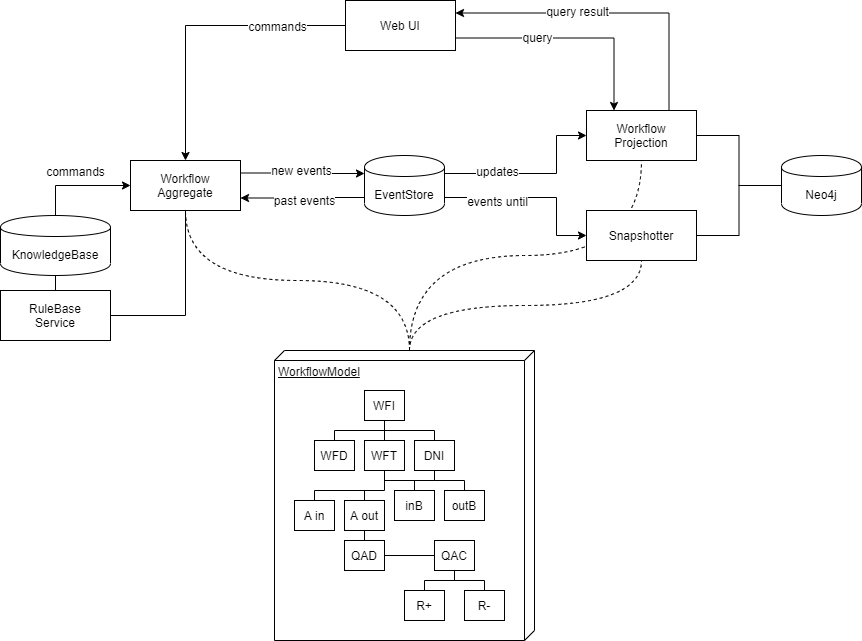

The diagram above was exported from draw.io. Its source (the exported page's mxGraphModel, read from the mxfile embedded in the PNG):
<mxGraphModel dx="1422" dy="713" grid="1" gridSize="10" guides="1" tooltips="1" connect="1" arrows="1" fold="1" page="1" pageScale="1" pageWidth="827" pageHeight="1169" math="0" shadow="0">
  <root>
    <mxCell id="0" />
    <mxCell id="1" parent="0" />
    <mxCell id="aCXwsh_O9kWm-b5PQtnb-37" style="edgeStyle=orthogonalEdgeStyle;orthogonalLoop=1;jettySize=auto;html=1;exitX=1;exitY=0.25;exitDx=0;exitDy=0;entryX=0;entryY=0.3;entryDx=0;entryDy=0;endArrow=classic;endFill=1;rounded=0;" edge="1" parent="1" source="aCXwsh_O9kWm-b5PQtnb-1" target="aCXwsh_O9kWm-b5PQtnb-29">
      <mxGeometry relative="1" as="geometry" />
    </mxCell>
    <mxCell id="aCXwsh_O9kWm-b5PQtnb-38" value="new events" style="text;html=1;align=center;verticalAlign=middle;resizable=0;points=[];labelBackgroundColor=#ffffff;" vertex="1" connectable="0" parent="aCXwsh_O9kWm-b5PQtnb-37">
      <mxGeometry x="0.3167" y="4" relative="1" as="geometry">
        <mxPoint x="-21.5" as="offset" />
      </mxGeometry>
    </mxCell>
    <mxCell id="aCXwsh_O9kWm-b5PQtnb-1" value="Workflow&lt;br&gt;Aggregate" style="rounded=0;whiteSpace=wrap;html=1;" vertex="1" parent="1">
      <mxGeometry x="144" y="190" width="110" height="50" as="geometry" />
    </mxCell>
    <mxCell id="aCXwsh_O9kWm-b5PQtnb-28" value="" style="group" vertex="1" connectable="0" parent="1">
      <mxGeometry x="288" y="380" width="260" height="290" as="geometry" />
    </mxCell>
    <mxCell id="aCXwsh_O9kWm-b5PQtnb-27" value="WorkflowModel" style="verticalAlign=top;align=left;spacingTop=8;spacingLeft=2;spacingRight=12;shape=cube;size=10;direction=south;fontStyle=4;html=1;" vertex="1" parent="aCXwsh_O9kWm-b5PQtnb-28">
      <mxGeometry width="260" height="290" as="geometry" />
    </mxCell>
    <mxCell id="aCXwsh_O9kWm-b5PQtnb-2" value="DNI" style="rounded=0;whiteSpace=wrap;html=1;" vertex="1" parent="aCXwsh_O9kWm-b5PQtnb-28">
      <mxGeometry x="140" y="90" width="40" height="30" as="geometry" />
    </mxCell>
    <mxCell id="aCXwsh_O9kWm-b5PQtnb-3" value="WFI" style="rounded=0;whiteSpace=wrap;html=1;" vertex="1" parent="aCXwsh_O9kWm-b5PQtnb-28">
      <mxGeometry x="90" y="40" width="40" height="30" as="geometry" />
    </mxCell>
    <mxCell id="aCXwsh_O9kWm-b5PQtnb-24" style="edgeStyle=orthogonalEdgeStyle;rounded=0;orthogonalLoop=1;jettySize=auto;html=1;exitX=0.5;exitY=0;exitDx=0;exitDy=0;entryX=0.5;entryY=1;entryDx=0;entryDy=0;endArrow=none;endFill=0;" edge="1" parent="aCXwsh_O9kWm-b5PQtnb-28" source="aCXwsh_O9kWm-b5PQtnb-2" target="aCXwsh_O9kWm-b5PQtnb-3">
      <mxGeometry relative="1" as="geometry">
        <Array as="points">
          <mxPoint x="160" y="80" />
          <mxPoint x="110" y="80" />
        </Array>
      </mxGeometry>
    </mxCell>
    <mxCell id="aCXwsh_O9kWm-b5PQtnb-4" value="WFD" style="rounded=0;whiteSpace=wrap;html=1;" vertex="1" parent="aCXwsh_O9kWm-b5PQtnb-28">
      <mxGeometry x="40" y="90" width="40" height="30" as="geometry" />
    </mxCell>
    <mxCell id="aCXwsh_O9kWm-b5PQtnb-23" style="edgeStyle=orthogonalEdgeStyle;rounded=0;orthogonalLoop=1;jettySize=auto;html=1;exitX=0.5;exitY=1;exitDx=0;exitDy=0;entryX=0.5;entryY=0;entryDx=0;entryDy=0;endArrow=none;endFill=0;" edge="1" parent="aCXwsh_O9kWm-b5PQtnb-28" source="aCXwsh_O9kWm-b5PQtnb-3" target="aCXwsh_O9kWm-b5PQtnb-4">
      <mxGeometry relative="1" as="geometry">
        <Array as="points">
          <mxPoint x="110" y="80" />
          <mxPoint x="60" y="80" />
        </Array>
      </mxGeometry>
    </mxCell>
    <mxCell id="aCXwsh_O9kWm-b5PQtnb-25" style="edgeStyle=orthogonalEdgeStyle;rounded=0;orthogonalLoop=1;jettySize=auto;html=1;exitX=0.5;exitY=0;exitDx=0;exitDy=0;entryX=0.5;entryY=1;entryDx=0;entryDy=0;endArrow=none;endFill=0;" edge="1" parent="aCXwsh_O9kWm-b5PQtnb-28" source="aCXwsh_O9kWm-b5PQtnb-5" target="aCXwsh_O9kWm-b5PQtnb-3">
      <mxGeometry relative="1" as="geometry" />
    </mxCell>
    <mxCell id="aCXwsh_O9kWm-b5PQtnb-5" value="WFT" style="rounded=0;whiteSpace=wrap;html=1;" vertex="1" parent="aCXwsh_O9kWm-b5PQtnb-28">
      <mxGeometry x="90" y="90" width="40" height="30" as="geometry" />
    </mxCell>
    <mxCell id="aCXwsh_O9kWm-b5PQtnb-6" value="R-" style="rounded=0;whiteSpace=wrap;html=1;" vertex="1" parent="aCXwsh_O9kWm-b5PQtnb-28">
      <mxGeometry x="190" y="240" width="40" height="30" as="geometry" />
    </mxCell>
    <mxCell id="aCXwsh_O9kWm-b5PQtnb-7" value="R+" style="rounded=0;whiteSpace=wrap;html=1;" vertex="1" parent="aCXwsh_O9kWm-b5PQtnb-28">
      <mxGeometry x="130" y="240" width="40" height="30" as="geometry" />
    </mxCell>
    <mxCell id="aCXwsh_O9kWm-b5PQtnb-8" value="QAC" style="rounded=0;whiteSpace=wrap;html=1;" vertex="1" parent="aCXwsh_O9kWm-b5PQtnb-28">
      <mxGeometry x="160" y="190" width="40" height="30" as="geometry" />
    </mxCell>
    <mxCell id="aCXwsh_O9kWm-b5PQtnb-22" style="edgeStyle=orthogonalEdgeStyle;rounded=0;orthogonalLoop=1;jettySize=auto;html=1;exitX=0.5;exitY=0;exitDx=0;exitDy=0;entryX=0.5;entryY=1;entryDx=0;entryDy=0;endArrow=none;endFill=0;" edge="1" parent="aCXwsh_O9kWm-b5PQtnb-28" source="aCXwsh_O9kWm-b5PQtnb-6" target="aCXwsh_O9kWm-b5PQtnb-8">
      <mxGeometry relative="1" as="geometry">
        <Array as="points">
          <mxPoint x="210" y="230" />
          <mxPoint x="180" y="230" />
        </Array>
      </mxGeometry>
    </mxCell>
    <mxCell id="aCXwsh_O9kWm-b5PQtnb-21" style="edgeStyle=orthogonalEdgeStyle;rounded=0;orthogonalLoop=1;jettySize=auto;html=1;exitX=0.5;exitY=0;exitDx=0;exitDy=0;entryX=0.5;entryY=1;entryDx=0;entryDy=0;endArrow=none;endFill=0;" edge="1" parent="aCXwsh_O9kWm-b5PQtnb-28" source="aCXwsh_O9kWm-b5PQtnb-7" target="aCXwsh_O9kWm-b5PQtnb-8">
      <mxGeometry relative="1" as="geometry">
        <Array as="points">
          <mxPoint x="150" y="230" />
          <mxPoint x="180" y="230" />
        </Array>
      </mxGeometry>
    </mxCell>
    <mxCell id="aCXwsh_O9kWm-b5PQtnb-26" style="edgeStyle=orthogonalEdgeStyle;rounded=0;orthogonalLoop=1;jettySize=auto;html=1;exitX=1;exitY=0.5;exitDx=0;exitDy=0;entryX=0;entryY=0.5;entryDx=0;entryDy=0;endArrow=none;endFill=0;" edge="1" parent="aCXwsh_O9kWm-b5PQtnb-28" source="aCXwsh_O9kWm-b5PQtnb-9" target="aCXwsh_O9kWm-b5PQtnb-8">
      <mxGeometry relative="1" as="geometry" />
    </mxCell>
    <mxCell id="aCXwsh_O9kWm-b5PQtnb-9" value="QAD" style="rounded=0;whiteSpace=wrap;html=1;" vertex="1" parent="aCXwsh_O9kWm-b5PQtnb-28">
      <mxGeometry x="70" y="190" width="40" height="30" as="geometry" />
    </mxCell>
    <mxCell id="aCXwsh_O9kWm-b5PQtnb-18" style="edgeStyle=orthogonalEdgeStyle;rounded=0;orthogonalLoop=1;jettySize=auto;html=1;exitX=0.5;exitY=0;exitDx=0;exitDy=0;endArrow=none;endFill=0;" edge="1" parent="aCXwsh_O9kWm-b5PQtnb-28" source="aCXwsh_O9kWm-b5PQtnb-10">
      <mxGeometry relative="1" as="geometry">
        <mxPoint x="90" y="140" as="targetPoint" />
      </mxGeometry>
    </mxCell>
    <mxCell id="aCXwsh_O9kWm-b5PQtnb-19" style="edgeStyle=orthogonalEdgeStyle;rounded=0;orthogonalLoop=1;jettySize=auto;html=1;exitX=0.5;exitY=1;exitDx=0;exitDy=0;entryX=0.5;entryY=0;entryDx=0;entryDy=0;endArrow=none;endFill=0;" edge="1" parent="aCXwsh_O9kWm-b5PQtnb-28" source="aCXwsh_O9kWm-b5PQtnb-10" target="aCXwsh_O9kWm-b5PQtnb-9">
      <mxGeometry relative="1" as="geometry" />
    </mxCell>
    <mxCell id="aCXwsh_O9kWm-b5PQtnb-10" value="A out" style="rounded=0;whiteSpace=wrap;html=1;" vertex="1" parent="aCXwsh_O9kWm-b5PQtnb-28">
      <mxGeometry x="70" y="150" width="40" height="30" as="geometry" />
    </mxCell>
    <mxCell id="aCXwsh_O9kWm-b5PQtnb-17" style="edgeStyle=orthogonalEdgeStyle;rounded=0;orthogonalLoop=1;jettySize=auto;html=1;exitX=0.5;exitY=0;exitDx=0;exitDy=0;entryX=0.5;entryY=1;entryDx=0;entryDy=0;endArrow=none;endFill=0;" edge="1" parent="aCXwsh_O9kWm-b5PQtnb-28" source="aCXwsh_O9kWm-b5PQtnb-11" target="aCXwsh_O9kWm-b5PQtnb-5">
      <mxGeometry relative="1" as="geometry">
        <Array as="points">
          <mxPoint x="40" y="140" />
          <mxPoint x="110" y="140" />
        </Array>
      </mxGeometry>
    </mxCell>
    <mxCell id="aCXwsh_O9kWm-b5PQtnb-11" value="A in" style="rounded=0;whiteSpace=wrap;html=1;" vertex="1" parent="aCXwsh_O9kWm-b5PQtnb-28">
      <mxGeometry x="20" y="150" width="40" height="30" as="geometry" />
    </mxCell>
    <mxCell id="aCXwsh_O9kWm-b5PQtnb-15" style="edgeStyle=orthogonalEdgeStyle;rounded=0;orthogonalLoop=1;jettySize=auto;html=1;exitX=0.5;exitY=0;exitDx=0;exitDy=0;entryX=0.5;entryY=1;entryDx=0;entryDy=0;endArrow=none;endFill=0;" edge="1" parent="aCXwsh_O9kWm-b5PQtnb-28" source="aCXwsh_O9kWm-b5PQtnb-12" target="aCXwsh_O9kWm-b5PQtnb-2">
      <mxGeometry relative="1" as="geometry">
        <Array as="points">
          <mxPoint x="190" y="130" />
          <mxPoint x="160" y="130" />
        </Array>
      </mxGeometry>
    </mxCell>
    <mxCell id="aCXwsh_O9kWm-b5PQtnb-12" value="outB" style="rounded=0;whiteSpace=wrap;html=1;" vertex="1" parent="aCXwsh_O9kWm-b5PQtnb-28">
      <mxGeometry x="170" y="140" width="40" height="30" as="geometry" />
    </mxCell>
    <mxCell id="aCXwsh_O9kWm-b5PQtnb-16" style="edgeStyle=orthogonalEdgeStyle;rounded=0;orthogonalLoop=1;jettySize=auto;html=1;exitX=0.5;exitY=0;exitDx=0;exitDy=0;entryX=0.5;entryY=1;entryDx=0;entryDy=0;endArrow=none;endFill=0;" edge="1" parent="aCXwsh_O9kWm-b5PQtnb-28" source="aCXwsh_O9kWm-b5PQtnb-13" target="aCXwsh_O9kWm-b5PQtnb-2">
      <mxGeometry relative="1" as="geometry">
        <Array as="points">
          <mxPoint x="140" y="130" />
          <mxPoint x="160" y="130" />
        </Array>
      </mxGeometry>
    </mxCell>
    <mxCell id="aCXwsh_O9kWm-b5PQtnb-13" value="inB" style="rounded=0;whiteSpace=wrap;html=1;" vertex="1" parent="aCXwsh_O9kWm-b5PQtnb-28">
      <mxGeometry x="120" y="140" width="40" height="30" as="geometry" />
    </mxCell>
    <mxCell id="aCXwsh_O9kWm-b5PQtnb-14" style="edgeStyle=orthogonalEdgeStyle;rounded=0;orthogonalLoop=1;jettySize=auto;html=1;exitX=0.5;exitY=1;exitDx=0;exitDy=0;entryX=0.5;entryY=0;entryDx=0;entryDy=0;endArrow=none;endFill=0;" edge="1" parent="aCXwsh_O9kWm-b5PQtnb-28" source="aCXwsh_O9kWm-b5PQtnb-5" target="aCXwsh_O9kWm-b5PQtnb-13">
      <mxGeometry relative="1" as="geometry">
        <Array as="points">
          <mxPoint x="110" y="130" />
          <mxPoint x="140" y="130" />
        </Array>
      </mxGeometry>
    </mxCell>
    <mxCell id="aCXwsh_O9kWm-b5PQtnb-39" style="edgeStyle=orthogonalEdgeStyle;rounded=0;orthogonalLoop=1;jettySize=auto;html=1;exitX=0;exitY=0.7;exitDx=0;exitDy=0;entryX=1;entryY=0.75;entryDx=0;entryDy=0;endArrow=classic;endFill=1;" edge="1" parent="1" source="aCXwsh_O9kWm-b5PQtnb-29" target="aCXwsh_O9kWm-b5PQtnb-1">
      <mxGeometry relative="1" as="geometry" />
    </mxCell>
    <mxCell id="aCXwsh_O9kWm-b5PQtnb-40" value="past events" style="text;html=1;align=center;verticalAlign=middle;resizable=0;points=[];labelBackgroundColor=#ffffff;" vertex="1" connectable="0" parent="aCXwsh_O9kWm-b5PQtnb-39">
      <mxGeometry x="0.1459" y="2" relative="1" as="geometry">
        <mxPoint x="9.5" as="offset" />
      </mxGeometry>
    </mxCell>
    <mxCell id="aCXwsh_O9kWm-b5PQtnb-54" style="edgeStyle=orthogonalEdgeStyle;rounded=0;orthogonalLoop=1;jettySize=auto;html=1;exitX=1;exitY=0.3;exitDx=0;exitDy=0;entryX=0;entryY=0.5;entryDx=0;entryDy=0;endArrow=classic;endFill=1;" edge="1" parent="1" source="aCXwsh_O9kWm-b5PQtnb-29" target="aCXwsh_O9kWm-b5PQtnb-43">
      <mxGeometry relative="1" as="geometry">
        <Array as="points">
          <mxPoint x="570" y="203" />
          <mxPoint x="570" y="165" />
        </Array>
      </mxGeometry>
    </mxCell>
    <mxCell id="aCXwsh_O9kWm-b5PQtnb-56" value="updates" style="text;html=1;align=center;verticalAlign=middle;resizable=0;points=[];labelBackgroundColor=#ffffff;" vertex="1" connectable="0" parent="aCXwsh_O9kWm-b5PQtnb-54">
      <mxGeometry x="0.1681" relative="1" as="geometry">
        <mxPoint x="-53" y="-3" as="offset" />
      </mxGeometry>
    </mxCell>
    <mxCell id="aCXwsh_O9kWm-b5PQtnb-55" style="edgeStyle=orthogonalEdgeStyle;rounded=0;orthogonalLoop=1;jettySize=auto;html=1;exitX=1;exitY=0.7;exitDx=0;exitDy=0;entryX=0;entryY=0.5;entryDx=0;entryDy=0;endArrow=classic;endFill=1;" edge="1" parent="1" source="aCXwsh_O9kWm-b5PQtnb-29" target="aCXwsh_O9kWm-b5PQtnb-42">
      <mxGeometry relative="1" as="geometry">
        <Array as="points">
          <mxPoint x="570" y="227" />
          <mxPoint x="570" y="265" />
        </Array>
      </mxGeometry>
    </mxCell>
    <mxCell id="aCXwsh_O9kWm-b5PQtnb-57" value="events until" style="text;html=1;align=center;verticalAlign=middle;resizable=0;points=[];labelBackgroundColor=#ffffff;" vertex="1" connectable="0" parent="aCXwsh_O9kWm-b5PQtnb-55">
      <mxGeometry x="0.2017" y="2" relative="1" as="geometry">
        <mxPoint x="-56" y="5" as="offset" />
      </mxGeometry>
    </mxCell>
    <mxCell id="aCXwsh_O9kWm-b5PQtnb-29" value="EventStore" style="shape=cylinder;whiteSpace=wrap;html=1;boundedLbl=1;backgroundOutline=1;" vertex="1" parent="1">
      <mxGeometry x="378" y="185" width="80" height="60" as="geometry" />
    </mxCell>
    <mxCell id="aCXwsh_O9kWm-b5PQtnb-69" style="edgeStyle=orthogonalEdgeStyle;orthogonalLoop=1;jettySize=auto;html=1;entryX=0.5;entryY=1;entryDx=0;entryDy=0;endArrow=none;endFill=0;rounded=0;" edge="1" parent="1" source="aCXwsh_O9kWm-b5PQtnb-41" target="aCXwsh_O9kWm-b5PQtnb-1">
      <mxGeometry relative="1" as="geometry" />
    </mxCell>
    <mxCell id="aCXwsh_O9kWm-b5PQtnb-70" style="edgeStyle=orthogonalEdgeStyle;rounded=0;orthogonalLoop=1;jettySize=auto;html=1;exitX=0.5;exitY=0;exitDx=0;exitDy=0;entryX=0.5;entryY=1;entryDx=0;entryDy=0;endArrow=none;endFill=0;" edge="1" parent="1" source="aCXwsh_O9kWm-b5PQtnb-41" target="aCXwsh_O9kWm-b5PQtnb-46">
      <mxGeometry relative="1" as="geometry" />
    </mxCell>
    <mxCell id="aCXwsh_O9kWm-b5PQtnb-41" value="RuleBase&lt;br&gt;Service" style="rounded=0;whiteSpace=wrap;html=1;" vertex="1" parent="1">
      <mxGeometry x="14" y="320" width="110" height="50" as="geometry" />
    </mxCell>
    <mxCell id="aCXwsh_O9kWm-b5PQtnb-58" style="edgeStyle=orthogonalEdgeStyle;rounded=0;orthogonalLoop=1;jettySize=auto;html=1;exitX=1;exitY=0.5;exitDx=0;exitDy=0;entryX=0;entryY=0.5;entryDx=0;entryDy=0;endArrow=none;endFill=0;" edge="1" parent="1" source="aCXwsh_O9kWm-b5PQtnb-42" target="aCXwsh_O9kWm-b5PQtnb-47">
      <mxGeometry relative="1" as="geometry" />
    </mxCell>
    <mxCell id="aCXwsh_O9kWm-b5PQtnb-60" style="edgeStyle=orthogonalEdgeStyle;rounded=0;orthogonalLoop=1;jettySize=auto;html=1;entryX=0;entryY=0.5;entryDx=0;entryDy=0;endArrow=none;endFill=0;" edge="1" parent="1" source="aCXwsh_O9kWm-b5PQtnb-43" target="aCXwsh_O9kWm-b5PQtnb-47">
      <mxGeometry relative="1" as="geometry" />
    </mxCell>
    <mxCell id="aCXwsh_O9kWm-b5PQtnb-62" style="edgeStyle=orthogonalEdgeStyle;rounded=0;orthogonalLoop=1;jettySize=auto;html=1;exitX=0.75;exitY=0;exitDx=0;exitDy=0;entryX=1;entryY=0.25;entryDx=0;entryDy=0;endArrow=classic;endFill=1;" edge="1" parent="1" source="aCXwsh_O9kWm-b5PQtnb-43" target="aCXwsh_O9kWm-b5PQtnb-44">
      <mxGeometry relative="1" as="geometry" />
    </mxCell>
    <mxCell id="aCXwsh_O9kWm-b5PQtnb-63" value="query result" style="text;html=1;align=center;verticalAlign=middle;resizable=0;points=[];labelBackgroundColor=#ffffff;" vertex="1" connectable="0" parent="aCXwsh_O9kWm-b5PQtnb-62">
      <mxGeometry x="-0.375" y="29" relative="1" as="geometry">
        <mxPoint x="-63.5" y="-3" as="offset" />
      </mxGeometry>
    </mxCell>
    <mxCell id="aCXwsh_O9kWm-b5PQtnb-43" value="Workflow&lt;br&gt;Projection" style="rounded=0;whiteSpace=wrap;html=1;" vertex="1" parent="1">
      <mxGeometry x="600" y="140" width="110" height="50" as="geometry" />
    </mxCell>
    <mxCell id="aCXwsh_O9kWm-b5PQtnb-52" style="edgeStyle=orthogonalEdgeStyle;rounded=0;orthogonalLoop=1;jettySize=auto;html=1;entryX=0.5;entryY=0;entryDx=0;entryDy=0;endArrow=classic;endFill=1;" edge="1" parent="1" source="aCXwsh_O9kWm-b5PQtnb-44" target="aCXwsh_O9kWm-b5PQtnb-1">
      <mxGeometry relative="1" as="geometry" />
    </mxCell>
    <mxCell id="aCXwsh_O9kWm-b5PQtnb-53" value="commands" style="text;html=1;align=center;verticalAlign=middle;resizable=0;points=[];labelBackgroundColor=#ffffff;" vertex="1" connectable="0" parent="aCXwsh_O9kWm-b5PQtnb-52">
      <mxGeometry x="-0.0903" y="-2" relative="1" as="geometry">
        <mxPoint x="65" y="2" as="offset" />
      </mxGeometry>
    </mxCell>
    <mxCell id="aCXwsh_O9kWm-b5PQtnb-61" style="edgeStyle=orthogonalEdgeStyle;rounded=0;orthogonalLoop=1;jettySize=auto;html=1;exitX=1;exitY=0.75;exitDx=0;exitDy=0;entryX=0.25;entryY=0;entryDx=0;entryDy=0;endArrow=classic;endFill=1;" edge="1" parent="1" source="aCXwsh_O9kWm-b5PQtnb-44" target="aCXwsh_O9kWm-b5PQtnb-43">
      <mxGeometry relative="1" as="geometry" />
    </mxCell>
    <mxCell id="aCXwsh_O9kWm-b5PQtnb-64" value="query" style="text;html=1;align=center;verticalAlign=middle;resizable=0;points=[];labelBackgroundColor=#ffffff;" vertex="1" connectable="0" parent="aCXwsh_O9kWm-b5PQtnb-61">
      <mxGeometry x="-0.4853" y="2" relative="1" as="geometry">
        <mxPoint x="22" y="1" as="offset" />
      </mxGeometry>
    </mxCell>
    <mxCell id="aCXwsh_O9kWm-b5PQtnb-44" value="Web UI" style="rounded=0;whiteSpace=wrap;html=1;" vertex="1" parent="1">
      <mxGeometry x="359" y="30" width="110" height="50" as="geometry" />
    </mxCell>
    <mxCell id="aCXwsh_O9kWm-b5PQtnb-50" style="edgeStyle=orthogonalEdgeStyle;rounded=0;orthogonalLoop=1;jettySize=auto;html=1;exitX=0.5;exitY=0;exitDx=0;exitDy=0;entryX=0;entryY=0.5;entryDx=0;entryDy=0;endArrow=classic;endFill=1;" edge="1" parent="1" source="aCXwsh_O9kWm-b5PQtnb-46" target="aCXwsh_O9kWm-b5PQtnb-1">
      <mxGeometry relative="1" as="geometry" />
    </mxCell>
    <mxCell id="aCXwsh_O9kWm-b5PQtnb-51" value="commands" style="text;html=1;align=center;verticalAlign=middle;resizable=0;points=[];labelBackgroundColor=#ffffff;" vertex="1" connectable="0" parent="aCXwsh_O9kWm-b5PQtnb-50">
      <mxGeometry x="-0.0667" y="-2" relative="1" as="geometry">
        <mxPoint y="-17" as="offset" />
      </mxGeometry>
    </mxCell>
    <mxCell id="aCXwsh_O9kWm-b5PQtnb-46" value="KnowledgeBase" style="shape=cylinder;whiteSpace=wrap;html=1;boundedLbl=1;backgroundOutline=1;" vertex="1" parent="1">
      <mxGeometry x="14" y="245" width="110" height="60" as="geometry" />
    </mxCell>
    <mxCell id="aCXwsh_O9kWm-b5PQtnb-47" value="Neo4j" style="shape=cylinder;whiteSpace=wrap;html=1;boundedLbl=1;backgroundOutline=1;" vertex="1" parent="1">
      <mxGeometry x="795" y="185" width="80" height="60" as="geometry" />
    </mxCell>
    <mxCell id="aCXwsh_O9kWm-b5PQtnb-66" style="edgeStyle=orthogonalEdgeStyle;orthogonalLoop=1;jettySize=auto;html=1;exitX=0;exitY=0;exitDx=0;exitDy=125;exitPerimeter=0;entryX=0.5;entryY=1;entryDx=0;entryDy=0;endArrow=none;endFill=0;curved=1;dashed=1;" edge="1" parent="1" source="aCXwsh_O9kWm-b5PQtnb-27" target="aCXwsh_O9kWm-b5PQtnb-1">
      <mxGeometry relative="1" as="geometry" />
    </mxCell>
    <mxCell id="aCXwsh_O9kWm-b5PQtnb-67" style="edgeStyle=orthogonalEdgeStyle;curved=1;orthogonalLoop=1;jettySize=auto;html=1;exitX=0;exitY=0;exitDx=0;exitDy=125;exitPerimeter=0;entryX=0.5;entryY=1;entryDx=0;entryDy=0;dashed=1;endArrow=none;endFill=0;" edge="1" parent="1" source="aCXwsh_O9kWm-b5PQtnb-27" target="aCXwsh_O9kWm-b5PQtnb-42">
      <mxGeometry relative="1" as="geometry" />
    </mxCell>
    <mxCell id="aCXwsh_O9kWm-b5PQtnb-68" style="edgeStyle=orthogonalEdgeStyle;curved=1;orthogonalLoop=1;jettySize=auto;html=1;exitX=0;exitY=0;exitDx=0;exitDy=125;exitPerimeter=0;entryX=0.5;entryY=1;entryDx=0;entryDy=0;dashed=1;endArrow=none;endFill=0;" edge="1" parent="1" source="aCXwsh_O9kWm-b5PQtnb-27" target="aCXwsh_O9kWm-b5PQtnb-43">
      <mxGeometry relative="1" as="geometry" />
    </mxCell>
    <mxCell id="aCXwsh_O9kWm-b5PQtnb-42" value="Snapshotter" style="rounded=0;whiteSpace=wrap;html=1;" vertex="1" parent="1">
      <mxGeometry x="600" y="240" width="110" height="50" as="geometry" />
    </mxCell>
  </root>
</mxGraphModel>